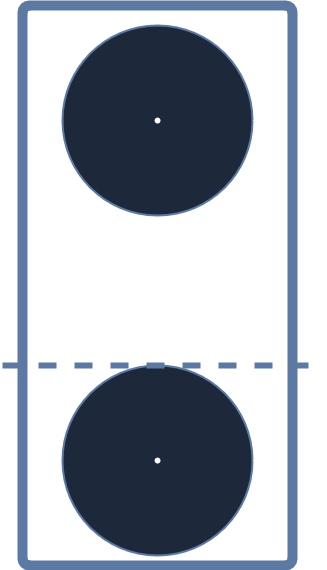

The diagram above was exported from draw.io. Its source (the exported page's mxGraphModel, read from the mxfile embedded in the PNG):
<mxGraphModel dx="3849" dy="1066" grid="1" gridSize="10" guides="1" tooltips="1" connect="1" arrows="1" fold="1" page="1" pageScale="1" pageWidth="900" pageHeight="1600" math="0" shadow="0">
  <root>
    <mxCell id="0" />
    <mxCell id="1" parent="0" />
    <mxCell id="2qUhqdBQuo4FhVDfgYqT-1" value="" style="rounded=1;whiteSpace=wrap;html=1;absoluteArcSize=1;arcSize=14;strokeWidth=10;fillColor=none;strokeColor=#6c8ebf;" vertex="1" parent="1">
      <mxGeometry x="-1200" y="870" width="270" height="560" as="geometry" />
    </mxCell>
    <mxCell id="2qUhqdBQuo4FhVDfgYqT-2" value="" style="strokeWidth=2;html=1;shape=mxgraph.flowchart.start_2;whiteSpace=wrap;fillColor=#dae8fc;strokeColor=#6c8ebf;" vertex="1" parent="1">
      <mxGeometry x="-1160" y="1230" width="190" height="190" as="geometry" />
    </mxCell>
    <mxCell id="2qUhqdBQuo4FhVDfgYqT-3" value="" style="strokeWidth=2;html=1;shape=mxgraph.flowchart.start_2;whiteSpace=wrap;fillColor=#dae8fc;strokeColor=#6c8ebf;" vertex="1" parent="1">
      <mxGeometry x="-1160" y="890" width="190" height="190" as="geometry" />
    </mxCell>
    <mxCell id="2qUhqdBQuo4FhVDfgYqT-5" value="" style="shape=waypoint;sketch=0;fillStyle=solid;size=6;pointerEvents=1;points=[];fillColor=none;resizable=0;rotatable=0;perimeter=centerPerimeter;snapToPoint=1;" vertex="1" parent="1">
      <mxGeometry x="-1075" y="1315" width="20" height="20" as="geometry" />
    </mxCell>
    <mxCell id="2qUhqdBQuo4FhVDfgYqT-6" style="edgeStyle=orthogonalEdgeStyle;rounded=0;orthogonalLoop=1;jettySize=auto;html=1;entryX=0.824;entryY=0.875;entryDx=0;entryDy=0;entryPerimeter=0;" edge="1" parent="1" source="2qUhqdBQuo4FhVDfgYqT-5" target="2qUhqdBQuo4FhVDfgYqT-5">
      <mxGeometry relative="1" as="geometry" />
    </mxCell>
    <mxCell id="eykfWQ6giewfE0TOHCOH-1" value="" style="endArrow=none;dashed=1;html=1;rounded=0;strokeWidth=6;fillColor=#dae8fc;gradientColor=#7ea6e0;strokeColor=#6c8ebf;startSize=6;endSize=6;curved=0;" edge="1" parent="1">
      <mxGeometry width="50" height="50" relative="1" as="geometry">
        <mxPoint x="-1220" y="1230" as="sourcePoint" />
        <mxPoint x="-900" y="1230" as="targetPoint" />
      </mxGeometry>
    </mxCell>
    <mxCell id="2Ep0W0uf6UeI85BNs8fy-1" value="" style="shape=waypoint;sketch=0;fillStyle=solid;size=6;pointerEvents=1;points=[];fillColor=none;resizable=0;rotatable=0;perimeter=centerPerimeter;snapToPoint=1;" vertex="1" parent="1">
      <mxGeometry x="-1075" y="975" width="20" height="20" as="geometry" />
    </mxCell>
  </root>
</mxGraphModel>